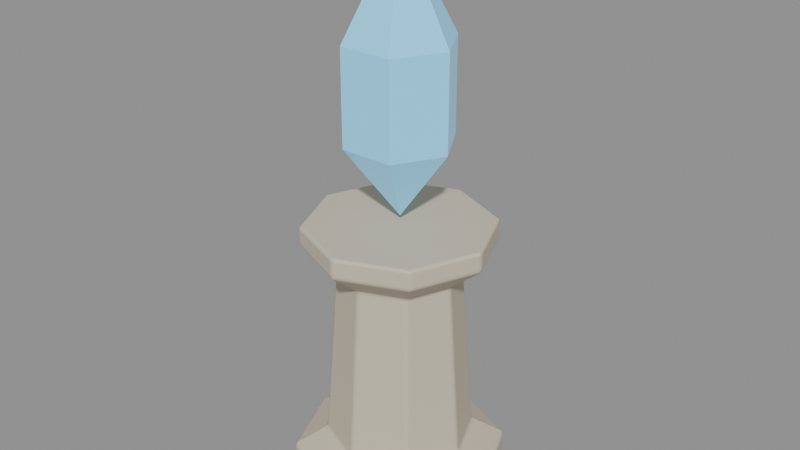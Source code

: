 # Source: cristal.blend  (saved by Blender 5.2.45; exported with 4.5.12 LTS)
import bpy
from mathutils import Matrix  # noqa: F401  (used for matrix-valued properties, if any)

bpy.ops.wm.read_factory_settings(use_empty=True)
scene = bpy.context.scene
scene.name = 'Scene'

# ---- materials (node trees are filled in below, after node groups)
mat_marmore_sombra = bpy.data.materials.new('marmore_sombra')
mat_marmore_sombra.diffuse_color = (0.624, 0.5583, 0.4342, 1.0)
mat_cristal = bpy.data.materials.new('cristal')
mat_cristal.diffuse_color = (0.2122, 0.6724, 1.0, 1.0)

# ---- material node trees
mat_marmore_sombra.use_nodes = True; mat_marmore_sombra.node_tree.nodes.clear()
_N = mat_marmore_sombra.node_tree.nodes; _L = mat_marmore_sombra.node_tree.links
n0 = _N.new('ShaderNodeBsdfPrincipled'); n0.name = 'Principled BSDF'; n0.location = (-200, 100)
n0.inputs[0].default_value = (0.624, 0.5583, 0.4342, 1.0)
n0.inputs[2].default_value = 0.65
n0.inputs[10].default_value = 0.005
n0.inputs[13].default_value = 0.35
n1 = _N.new('ShaderNodeOutputMaterial'); n1.name = 'Material Output'; n1.location = (200, 100)
_L.new(n0.outputs[0], n1.inputs[0])
n1.is_active_output = True
mat_cristal.use_nodes = True; mat_cristal.node_tree.nodes.clear()
_N = mat_cristal.node_tree.nodes; _L = mat_cristal.node_tree.links
n0 = _N.new('ShaderNodeBsdfPrincipled'); n0.name = 'Principled BSDF'; n0.location = (-200, 100)
n0.inputs[0].default_value = (0.2122, 0.6724, 1.0, 1.0)
n0.inputs[2].default_value = 0.1
n0.inputs[10].default_value = 0.005
n0.inputs[27].default_value = (0.2122, 0.6724, 1.0, 1.0)
n0.inputs[28].default_value = 0.3
n1 = _N.new('ShaderNodeOutputMaterial'); n1.name = 'Material Output'; n1.location = (200, 100)
_L.new(n0.outputs[0], n1.inputs[0])
n1.is_active_output = True

# ---- meshes
me_pedestal = bpy.data.meshes.new('Pedestal')
me_pedestal.from_pydata([(0.32, 0.0, 0.0), (0.2263, 0.2263, 0.0), (1.959e-17, 0.32, 0.0), (-0.2263, 0.2263, 0.0), (-0.32, 3.919e-17, 0.0), (-0.2263, -0.2263, 0.0), (-5.878e-17, -0.32, 0.0), (0.2263, -0.2263, 0.0), (0.32, 0.0, 0.1), (0.2263, 0.2263, 0.1), (1.959e-17, 0.32, 0.1), (-0.2263, 0.2263, 0.1), (-0.32, 3.919e-17, 0.1), (-0.2263, -0.2263, 0.1), (-5.878e-17, -0.32, 0.1), (0.2263, -0.2263, 0.1), (0.22, 0.0, 0.16), (0.1556, 0.1556, 0.16), (1.347e-17, 0.22, 0.16), (-0.1556, 0.1556, 0.16), (-0.22, 2.694e-17, 0.16), (-0.1556, -0.1556, 0.16), (-4.041e-17, -0.22, 0.16), (0.1556, -0.1556, 0.16), (0.18, 0.0, 0.7), (0.1273, 0.1273, 0.7), (1.102e-17, 0.18, 0.7), (-0.1273, 0.1273, 0.7), (-0.18, 2.204e-17, 0.7), (-0.1273, -0.1273, 0.7), (-3.307e-17, -0.18, 0.7), (0.1273, -0.1273, 0.7), (0.28, 0.0, 0.78), (0.198, 0.198, 0.78), (1.715e-17, 0.28, 0.78), (-0.198, 0.198, 0.78), (-0.28, 3.429e-17, 0.78), (-0.198, -0.198, 0.78), (-5.144e-17, -0.28, 0.78), (0.198, -0.198, 0.78), (0.28, 0.0, 0.84), (0.198, 0.198, 0.84), (1.715e-17, 0.28, 0.84), (-0.198, 0.198, 0.84), (-0.28, 3.429e-17, 0.84), (-0.198, -0.198, 0.84), (-5.144e-17, -0.28, 0.84), (0.198, -0.198, 0.84)], [], [(0, 1, 9, 8), (1, 2, 10, 9), (2, 3, 11, 10), (3, 4, 12, 11), (4, 5, 13, 12), (5, 6, 14, 13), (6, 7, 15, 14), (7, 0, 8, 15), (8, 9, 17, 16), (9, 10, 18, 17), (10, 11, 19, 18), (11, 12, 20, 19), (12, 13, 21, 20), (13, 14, 22, 21), (14, 15, 23, 22), (15, 8, 16, 23), (16, 17, 25, 24), (17, 18, 26, 25), (18, 19, 27, 26), (19, 20, 28, 27), (20, 21, 29, 28), (21, 22, 30, 29), (22, 23, 31, 30), (23, 16, 24, 31), (24, 25, 33, 32), (25, 26, 34, 33), (26, 27, 35, 34), (27, 28, 36, 35), (28, 29, 37, 36), (29, 30, 38, 37), (30, 31, 39, 38), (31, 24, 32, 39), (32, 33, 41, 40), (33, 34, 42, 41), (34, 35, 43, 42), (35, 36, 44, 43), (36, 37, 45, 44), (37, 38, 46, 45), (38, 39, 47, 46), (39, 32, 40, 47), (7, 6, 5, 4, 3, 2, 1, 0), (40, 41, 42, 43, 44, 45, 46, 47)])
me_pedestal.materials.append(mat_marmore_sombra)
me_pedestal.update()
me_gema = bpy.data.meshes.new('Gema')
me_gema.from_pydata([(0.0, 0.0, 0.86), (0.16, 0.0, 1.08), (0.08, 0.1386, 1.08), (-0.08, 0.1386, 1.08), (-0.16, 1.959e-17, 1.08), (-0.08, -0.1386, 1.08), (0.08, -0.1386, 1.08), (0.16, 0.0, 1.36), (0.08, 0.1386, 1.36), (-0.08, 0.1386, 1.36), (-0.16, 1.959e-17, 1.36), (-0.08, -0.1386, 1.36), (0.08, -0.1386, 1.36), (0.0, 0.0, 1.66)], [], [(0, 2, 1), (0, 3, 2), (0, 4, 3), (0, 5, 4), (0, 6, 5), (0, 1, 6), (1, 2, 8, 7), (2, 3, 9, 8), (3, 4, 10, 9), (4, 5, 11, 10), (5, 6, 12, 11), (6, 1, 7, 12), (7, 8, 13), (8, 9, 13), (9, 10, 13), (10, 11, 13), (11, 12, 13), (12, 7, 13)])
me_gema.materials.append(mat_cristal)
me_gema.update()

# ---- objects
ob_cristal = bpy.data.objects.new('Cristal', None)
ob_pedestal = bpy.data.objects.new('Pedestal', me_pedestal)
ob_gema = bpy.data.objects.new('Gema', me_gema)

# ---- transforms, parenting, visibility, modifiers, constraints
ob_cristal.location = (0.0, 0.0, 0.0)
ob_cristal.empty_display_size = 0.2
ob_pedestal.parent = ob_cristal
ob_pedestal.location = (0.0, 0.0, 0.0)
_m = ob_pedestal.modifiers.new('Bevel', 'BEVEL')
_m.width = 0.01
_m.width_pct = 0.01
_m.segments = 2
_m.angle_limit = 0.6109
_m.harden_normals = True
ob_gema.parent = ob_cristal
ob_gema.location = (0.0, 0.0, 0.0)

# ---- collection membership
scene.collection.objects.link(ob_cristal)
scene.collection.objects.link(ob_pedestal)
scene.collection.objects.link(ob_gema)

# ---- scene / render settings (as saved in the file)
scene.frame_start = 1; scene.frame_end = 250; scene.frame_set(1)
scene.render.engine = 'BLENDER_EEVEE_NEXT'
scene.render.bake_bias = 0.0
scene.render.bake_samples = 0
scene.render.compositor_device = 'GPU'
scene.eevee.use_volume_custom_range = False
scene.eevee.fast_gi_thickness_near = 0.1
scene.eevee.fast_gi_thickness_far = 0.0
scene.eevee.ray_tracing_options.screen_trace_thickness = 0.1
bpy.context.view_layer.update()

# ---- added for rendering (the .blend has no active camera and no usable light): camera, sun + grey world if the file has none
cam_auto = bpy.data.cameras.new('AutoCamera')
cam_auto.lens = 50.0
cam_auto.sensor_width = 36.0
cam_auto.clip_end = 1000.0
ob_auto_camera = bpy.data.objects.new('AutoCamera', cam_auto)
scene.collection.objects.link(ob_auto_camera)
ob_auto_camera.location = (1.74653, -2.09584, 2.22723)
ob_auto_camera.rotation_euler = (1.09748, -7.21219e-08, 0.694738)
scene.camera = ob_auto_camera
light_auto_sun = bpy.data.lights.new('AutoSun', 'SUN')
light_auto_sun.energy = 3.0
light_auto_sun.angle = 0.0523599
ob_auto_sun = bpy.data.objects.new('AutoSun', light_auto_sun)
scene.collection.objects.link(ob_auto_sun)
ob_auto_sun.rotation_euler = (0.872665, 0.174533, 0.523599)
if scene.world is None:
    world_auto = bpy.data.worlds.new('AutoWorld')
    world_auto.color = (0.3, 0.3, 0.3)
    scene.world = world_auto
bpy.context.view_layer.update()
